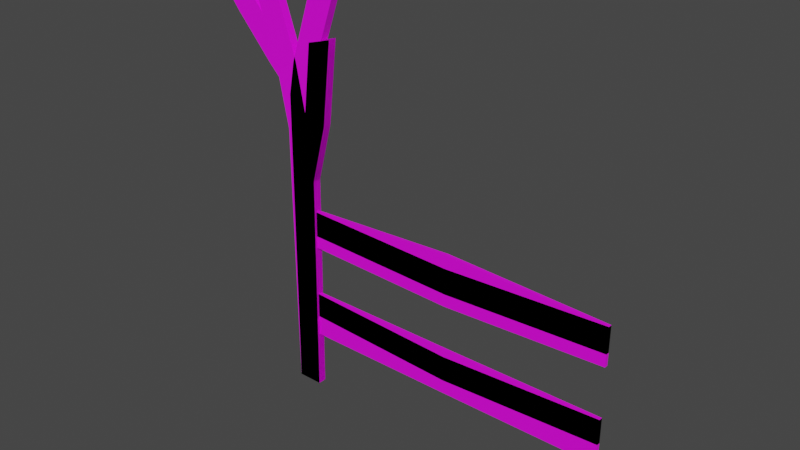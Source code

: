 # Source: Fences.blend  (saved by Blender 3.4.6; exported with 4.5.12 LTS)
import bpy
from mathutils import Matrix  # noqa: F401  (used for matrix-valued properties, if any)

bpy.ops.wm.read_factory_settings(use_empty=True)
scene = bpy.context.scene
scene.name = 'Scene'

# ---- collections
col_collection = bpy.data.collections.new('Collection'); scene.collection.children.link(col_collection)

# ---- images (referenced by path relative to the original .blend; pixels are not part of the script)
import os
ASSET_DIR = os.environ.get("B2B_ASSET_DIR", "")  # directory of the original .blend (textures are referenced by path, not embedded)
HERE = os.path.dirname(os.path.abspath(__file__))  # packed textures are extracted next to this script under _unpacked/

def load_image(name, relpath, width, height, colorspace="sRGB"):
    """Load a texture the original file referenced (path relative to the .blend, or extracted next to this script)."""
    p = next((c for c in (os.path.join(HERE, relpath), os.path.join(ASSET_DIR, relpath)) if relpath and os.path.exists(c)), "")
    if p:
        img = bpy.data.images.load(p, check_existing=True)
        img.name = name
    else:  # same state as the original file: an image datablock whose file is absent (Cycles renders it pink)
        img = bpy.data.images.new(name, width, height)
        img.source = "FILE"
        img.filepath = "//" + (relpath or name)
    img.colorspace_settings.name = colorspace
    return img
img_fencetex = load_image('FenceTex', '', 1024, 1024, 'sRGB')

# ---- materials (node trees are filled in below, after node groups)
mat_fence = bpy.data.materials.new('Fence')
mat_fence.use_transparent_shadow = False

# ---- material node trees
mat_fence.use_nodes = True; mat_fence.node_tree.nodes.clear()
_N = mat_fence.node_tree.nodes; _L = mat_fence.node_tree.links
n0 = _N.new('ShaderNodeBsdfPrincipled'); n0.name = 'Principled BSDF'; n0.location = (10, 300)
n0.distribution = 'GGX'
n0.subsurface_method = 'RANDOM_WALK_SKIN'
n0.inputs[3].default_value = 1.45
n0.inputs[27].default_value = (0.0, 0.0, 0.0, 1.0)
n0.inputs[28].default_value = 1.0
n1 = _N.new('ShaderNodeOutputMaterial'); n1.name = 'Material Output'; n1.location = (300, 300)
n2 = _N.new('ShaderNodeTexImage'); n2.name = 'Image Texture'; n2.location = (-418, 181)
n2.image = img_fencetex
_L.new(n0.outputs[0], n1.inputs[0])
_L.new(n2.outputs[0], n0.inputs[0])
n1.is_active_output = True

# ---- world
world_world = bpy.data.worlds.new('World'); scene.world = world_world
world_world.use_nodes = True; world_world.node_tree.nodes.clear()
_N = world_world.node_tree.nodes; _L = world_world.node_tree.links
n0 = _N.new('ShaderNodeOutputWorld'); n0.name = 'World Output'; n0.location = (300, 300)
n1 = _N.new('ShaderNodeBackground'); n1.name = 'Background'; n1.location = (10, 300)
n1.inputs[0].default_value = (0.05088, 0.05088, 0.05088, 1.0)
_L.new(n1.outputs[0], n0.inputs[0])
n0.is_active_output = True
world_world.color = (0.05088, 0.05088, 0.05088)
world_world.use_sun_shadow = False
world_world.sun_shadow_jitter_overblur = 0.0

# ---- meshes
me_cube_001 = bpy.data.meshes.new('Cube.001')
me_cube_001.from_pydata([(-0.04669, -0.01556, 0.0), (-0.04669, 0.01556, 0.0), (0.04669, -0.01556, 0.0), (0.04669, 0.01556, 0.0), (0.09354, -0.01556, 1.561), (0.09354, 0.01556, 1.561), (0.1769, -0.01556, 1.519), (0.1769, 0.01556, 1.519), (0.02499, 0.006598, 0.7125), (1.207, 0.006598, 0.7125), (-0.03681, -0.01556, 1.123), (-0.01439, -0.01556, 1.241), (1.207, 0.006598, 0.618), (0.02499, 0.006598, 0.618), (-0.01439, 0.01556, 1.241), (-0.03681, 0.01556, 1.123), (1.207, -0.006599, 0.7125), (0.02499, -0.006599, 0.7125), (0.08058, -0.01556, 1.241), (0.05706, -0.01556, 1.123), (1.207, -0.006599, 0.618), (0.02499, -0.006599, 0.618), (0.08058, 0.01556, 1.241), (0.05706, 0.01556, 1.123), (-0.3576, -0.01264, 1.486), (-0.2688, -0.01264, 1.528), (-0.2688, 0.01264, 1.528), (-0.3576, 0.01264, 1.486), (-0.2619, -0.01209, 1.363), (-0.1315, -0.01335, 1.217), (-0.2039, -0.01216, 1.438), (-0.07245, -0.01386, 1.293), (-0.07245, 0.01386, 1.293), (-0.2039, 0.01216, 1.438), (-0.1315, 0.01335, 1.217), (-0.2619, 0.01209, 1.363), (0.6161, -0.006599, 0.7385), (0.6161, -0.006599, 0.644), (0.6161, 0.006598, 0.7385), (0.6161, 0.006598, 0.644), (0.02499, 0.006598, 0.3848), (1.207, 0.006598, 0.3848), (1.207, 0.006598, 0.2904), (0.02499, 0.006598, 0.2904), (1.207, -0.006599, 0.3848), (0.02499, -0.006599, 0.3848), (1.207, -0.006599, 0.2904), (0.02499, -0.006599, 0.2904), (0.6161, -0.006599, 0.3562), (0.6161, -0.006599, 0.2618), (0.6161, 0.006598, 0.3562), (0.6161, 0.006598, 0.2618)], [], [(10, 15, 1, 0), (18, 22, 7, 6), (15, 23, 3, 1), (1, 3, 2, 0), (2, 19, 10, 0), (7, 5, 4, 6), (23, 19, 2, 3), (22, 14, 5, 7), (11, 18, 6, 4), (20, 16, 36, 37), (39, 12, 20, 37), (9, 38, 36, 16), (14, 22, 23, 15), (37, 36, 17, 21), (13, 8, 38, 39), (22, 18, 19, 23), (12, 9, 16, 20), (38, 8, 17, 36), (18, 11, 10, 19), (21, 17, 8, 13), (39, 38, 9, 12), (14, 15, 34, 32), (33, 35, 27, 26), (10, 11, 31, 29), (35, 28, 24, 27), (25, 26, 27, 24), (11, 14, 32, 31), (30, 33, 26, 25), (15, 10, 29, 34), (33, 30, 31, 32), (29, 31, 30, 28), (32, 34, 35, 33), (34, 29, 28, 35), (28, 30, 25, 24), (14, 11, 4, 5), (13, 39, 37, 21), (46, 44, 48, 49), (51, 42, 46, 49), (41, 50, 48, 44), (49, 48, 45, 47), (43, 40, 50, 51), (42, 41, 44, 46), (50, 40, 45, 48), (47, 45, 40, 43), (51, 50, 41, 42), (43, 51, 49, 47)])
_uv = me_cube_001.uv_layers.new(name='UVMap')
_uv.uv.foreach_set('vector', [0.1352, 0.29, 0.1543, 0.29, 0.1543, 0.9807, 0.1352, 0.9807, 0.07739, 0.2062, 0.05801, 0.2063, 0.05843, 0.02605, 0.07699, 0.02606, 0.0001245, 0.2901, 0.05791, 0.2839, 0.05902, 0.9802, 0.001564, 0.9809, 0.135, 0.9999, 0.07756, 0.9994, 0.07773, 0.9802, 0.1352, 0.9807, 0.07773, 0.9802, 0.07738, 0.2838, 0.1352, 0.29, 0.1352, 0.9807, 0.07438, 0.007948, 0.1287, 0.000124, 0.1313, 0.01823, 0.07699, 0.02606, 0.05791, 0.2839, 0.07738, 0.2838, 0.07773, 0.9802, 0.05902, 0.9802, 0.05801, 0.2063, 0.002152, 0.2198, 0.004075, 0.01821, 0.05843, 0.02605, 0.1332, 0.2197, 0.07739, 0.2062, 0.07699, 0.02606, 0.1313, 0.01823, 0.2223, 0.008116, 0.2795, 0.01073, 0.2795, 0.3735, 0.2211, 0.3733, 0.213, 0.3733, 0.2143, 0.00809, 0.2223, 0.008116, 0.2211, 0.3733, 0.2876, 0.01073, 0.2876, 0.3735, 0.2795, 0.3735, 0.2795, 0.01073, 0.002152, 0.2198, 0.05801, 0.2063, 0.05791, 0.2839, 0.0001245, 0.2901, 0.2211, 0.3733, 0.2795, 0.3735, 0.2776, 0.7362, 0.2204, 0.7385, 0.2124, 0.7385, 0.1552, 0.736, 0.1546, 0.3732, 0.213, 0.3733, 0.05801, 0.2063, 0.07739, 0.2062, 0.07738, 0.2838, 0.05791, 0.2839, 0.2227, 0.0001245, 0.2798, 0.00274, 0.2795, 0.01073, 0.2223, 0.008116, 0.2876, 0.3735, 0.2858, 0.7363, 0.2776, 0.7362, 0.2795, 0.3735, 0.07739, 0.2062, 0.1332, 0.2197, 0.1352, 0.29, 0.07738, 0.2838, 0.2204, 0.7385, 0.2776, 0.7362, 0.2779, 0.7442, 0.2207, 0.7465, 0.213, 0.3733, 0.1546, 0.3732, 0.1571, 0.01032, 0.2143, 0.00809, 0.4204, 0.04721, 0.4794, 0.001001, 0.4846, 0.08245, 0.4269, 0.09497, 0.4337, 0.2152, 0.4897, 0.2011, 0.4911, 0.2956, 0.4322, 0.2831, 0.4986, 0.0001245, 0.5615, 0.04074, 0.5601, 0.08899, 0.5009, 0.0818, 0.4897, 0.2011, 0.5044, 0.2007, 0.5066, 0.2953, 0.4911, 0.2956, 0.5647, 0.2808, 0.5684, 0.2958, 0.5104, 0.3103, 0.5066, 0.2953, 0.5615, 0.04074, 0.5803, 0.04163, 0.5772, 0.08932, 0.5601, 0.08899, 0.5614, 0.212, 0.5766, 0.2115, 0.5803, 0.2801, 0.5647, 0.2808, 0.4794, 0.001001, 0.4986, 0.0001245, 0.5009, 0.0818, 0.4846, 0.08245, 0.5766, 0.2115, 0.5614, 0.212, 0.5601, 0.08899, 0.5772, 0.08932, 0.5009, 0.0818, 0.5601, 0.08899, 0.5614, 0.212, 0.5044, 0.2007, 0.4269, 0.09497, 0.4846, 0.08245, 0.4897, 0.2011, 0.4337, 0.2152, 0.4846, 0.08245, 0.5009, 0.0818, 0.5044, 0.2007, 0.4897, 0.2011, 0.5044, 0.2007, 0.5614, 0.212, 0.5647, 0.2808, 0.5066, 0.2953, 0.1518, 0.2195, 0.1332, 0.2197, 0.1313, 0.01823, 0.1499, 0.01806, 0.2124, 0.7385, 0.213, 0.3733, 0.2211, 0.3733, 0.2204, 0.7385, 0.3538, 0.7351, 0.2964, 0.7379, 0.296, 0.373, 0.3539, 0.373, 0.362, 0.373, 0.362, 0.7351, 0.3538, 0.7351, 0.3539, 0.373, 0.2883, 0.7379, 0.2878, 0.373, 0.296, 0.373, 0.2964, 0.7379, 0.3539, 0.373, 0.296, 0.373, 0.2964, 0.008143, 0.3538, 0.01092, 0.362, 0.01092, 0.4201, 0.008143, 0.4199, 0.373, 0.362, 0.373, 0.3541, 0.7431, 0.2968, 0.7459, 0.2964, 0.7379, 0.3538, 0.7351, 0.2878, 0.373, 0.2884, 0.008132, 0.2964, 0.008143, 0.296, 0.373, 0.3538, 0.01092, 0.2964, 0.008143, 0.2968, 0.0001245, 0.3541, 0.002905, 0.362, 0.373, 0.4199, 0.373, 0.4201, 0.7379, 0.362, 0.7351, 0.362, 0.01092, 0.362, 0.373, 0.3539, 0.373, 0.3538, 0.01092])
me_cube_001.materials.append(mat_fence)
me_cube_001.update()
me_cube_002 = bpy.data.meshes.new('Cube.002')
me_cube_002.from_pydata([(-0.04669, -0.01556, 0.0), (-0.04669, 0.01556, 0.0), (0.04669, -0.01556, 0.0), (0.04669, 0.01556, 0.0), (-0.1842, -0.01556, 1.486), (-0.1842, 0.01556, 1.486), (-0.09453, -0.01556, 1.512), (-0.09453, 0.01556, 1.512), (0.02499, 0.006598, 0.7125), (1.207, 0.006598, 0.7125), (-0.04929, -0.01556, 0.9977), (-0.09334, -0.01556, 1.215), (1.207, 0.006598, 0.618), (0.02499, 0.006598, 0.618), (-0.09334, 0.01556, 1.215), (-0.04929, 0.01556, 0.9977), (1.207, -0.006599, 0.7125), (0.02499, -0.006599, 0.7125), (-0.002725, -0.01556, 1.243), (0.04457, -0.01556, 0.9977), (1.207, -0.006599, 0.618), (0.02499, -0.006599, 0.618), (-0.002725, 0.01556, 1.243), (0.04457, 0.01556, 0.9977), (0.6161, -0.006599, 0.689), (0.6161, -0.006599, 0.5946), (0.6161, 0.006598, 0.689), (0.6161, 0.006598, 0.5946), (0.02499, 0.006598, 0.3848), (1.207, 0.006598, 0.3848), (1.207, 0.006598, 0.2904), (0.02499, 0.006598, 0.2904), (1.207, -0.006599, 0.3848), (0.02499, -0.006599, 0.3848), (1.207, -0.006599, 0.2904), (0.02499, -0.006599, 0.2904), (0.6161, -0.006599, 0.3832), (0.6161, -0.006599, 0.2887), (0.6161, 0.006598, 0.3832), (0.6161, 0.006598, 0.2887)], [], [(10, 15, 1, 0), (18, 22, 7, 6), (15, 23, 3, 1), (1, 3, 2, 0), (2, 19, 10, 0), (7, 5, 4, 6), (23, 19, 2, 3), (22, 14, 5, 7), (11, 18, 6, 4), (20, 16, 24, 25), (27, 12, 20, 25), (9, 26, 24, 16), (14, 22, 23, 15), (25, 24, 17, 21), (13, 8, 26, 27), (22, 18, 19, 23), (12, 9, 16, 20), (26, 8, 17, 24), (18, 11, 10, 19), (21, 17, 8, 13), (27, 26, 9, 12), (11, 14, 15, 10), (14, 11, 4, 5), (13, 27, 25, 21), (34, 32, 36, 37), (39, 30, 34, 37), (29, 38, 36, 32), (37, 36, 33, 35), (31, 28, 38, 39), (30, 29, 32, 34), (38, 28, 33, 36), (35, 33, 28, 31), (39, 38, 29, 30), (31, 39, 37, 35)])
_uv = me_cube_002.uv_layers.new(name='UVMap')
_uv.uv.foreach_set('vector', [0.1428, 0.3426, 0.1627, 0.3425, 0.1627, 0.9795, 0.1429, 0.9795, 0.08402, 0.1969, 0.06475, 0.1967, 0.06517, 0.02142, 0.0849, 0.02151, 0.00492, 0.3419, 0.06411, 0.3486, 0.06133, 0.9794, 0.0001051, 0.9789, 0.1429, 0.9999, 0.08165, 0.9999, 0.08165, 0.9795, 0.1429, 0.9795, 0.08165, 0.9795, 0.08354, 0.3488, 0.1428, 0.3426, 0.1429, 0.9795, 0.0842, 0.002227, 0.1421, 0.0001049, 0.1428, 0.01939, 0.0849, 0.02151, 0.06411, 0.3486, 0.08354, 0.3488, 0.08165, 0.9795, 0.06133, 0.9794, 0.06475, 0.1967, 0.005725, 0.1991, 0.006419, 0.01876, 0.06517, 0.02142, 0.1425, 0.1997, 0.08402, 0.1969, 0.0849, 0.02151, 0.1428, 0.01939, 0.2311, 0.7593, 0.1717, 0.7617, 0.1714, 0.385, 0.2313, 0.385, 0.2396, 0.385, 0.2396, 0.7593, 0.2311, 0.7593, 0.2313, 0.385, 0.1633, 0.7617, 0.163, 0.385, 0.1714, 0.385, 0.1717, 0.7617, 0.005725, 0.1991, 0.06475, 0.1967, 0.06411, 0.3486, 0.00492, 0.3419, 0.2313, 0.385, 0.1714, 0.385, 0.1717, 0.008408, 0.2311, 0.01077, 0.2396, 0.01077, 0.2997, 0.008415, 0.2995, 0.385, 0.2396, 0.385, 0.06475, 0.1967, 0.08402, 0.1969, 0.08354, 0.3488, 0.06411, 0.3486, 0.2315, 0.7676, 0.1721, 0.77, 0.1717, 0.7617, 0.2311, 0.7593, 0.163, 0.385, 0.1634, 0.008399, 0.1717, 0.008408, 0.1714, 0.385, 0.08402, 0.1969, 0.1425, 0.1997, 0.1428, 0.3426, 0.08354, 0.3488, 0.2311, 0.01077, 0.1717, 0.008408, 0.1721, 0.0001051, 0.2315, 0.002463, 0.2396, 0.385, 0.2995, 0.385, 0.2997, 0.7617, 0.2396, 0.7593, 0.1425, 0.1997, 0.162, 0.1997, 0.1627, 0.3425, 0.1428, 0.3426, 0.162, 0.1997, 0.1425, 0.1997, 0.1428, 0.01939, 0.162, 0.01941, 0.2396, 0.01077, 0.2396, 0.385, 0.2313, 0.385, 0.2311, 0.01077, 0.3682, 0.7585, 0.3083, 0.7587, 0.3083, 0.3836, 0.3682, 0.3836, 0.3765, 0.3836, 0.3765, 0.7585, 0.3682, 0.7585, 0.3682, 0.3836, 0.2999, 0.7587, 0.2999, 0.3836, 0.3083, 0.3836, 0.3083, 0.7587, 0.3682, 0.3836, 0.3083, 0.3836, 0.3083, 0.008472, 0.3682, 0.008639, 0.3765, 0.008639, 0.4365, 0.008475, 0.4364, 0.3836, 0.3765, 0.3836, 0.3682, 0.7669, 0.3083, 0.767, 0.3083, 0.7587, 0.3682, 0.7585, 0.2999, 0.3836, 0.2999, 0.008472, 0.3083, 0.008472, 0.3083, 0.3836, 0.3682, 0.008639, 0.3083, 0.008472, 0.3083, 0.0001051, 0.3682, 0.0002719, 0.3765, 0.3836, 0.4364, 0.3836, 0.4365, 0.7586, 0.3765, 0.7585, 0.3765, 0.008639, 0.3765, 0.3836, 0.3682, 0.3836, 0.3682, 0.008639])
me_cube_002.materials.append(mat_fence)
me_cube_002.update()
me_cube_003 = bpy.data.meshes.new('Cube.003')
me_cube_003.from_pydata([(-0.04669, -0.01556, 0.0), (-0.04669, 0.01556, 0.0), (0.04669, -0.01556, 0.0), (0.04669, 0.01556, 0.0), (0.05842, -0.01556, 1.32), (0.05842, 0.01556, 1.32), (0.1481, -0.01556, 1.346), (0.1481, 0.01556, 1.346), (0.02499, 0.006598, 0.6675), (1.207, 0.006598, 0.6675), (-0.03581, -0.01556, 0.8315), (0.02348, -0.01556, 1.017), (1.207, 0.006598, 0.5731), (0.02499, 0.006598, 0.5731), (0.02348, 0.01556, 1.017), (-0.03581, 0.01556, 0.8315), (1.207, -0.006599, 0.6675), (0.02499, -0.006599, 0.6675), (0.1141, -0.01556, 1.045), (0.05805, -0.01556, 0.8315), (1.207, -0.006599, 0.5731), (0.02499, -0.006599, 0.5731), (0.1141, 0.01556, 1.045), (0.05805, 0.01556, 0.8315), (0.6161, -0.006599, 0.6441), (0.6161, -0.006599, 0.5497), (0.6161, 0.006598, 0.6441), (0.6161, 0.006598, 0.5497), (0.02499, 0.006598, 0.3084), (1.207, 0.006598, 0.3084), (1.207, 0.006598, 0.214), (0.02499, 0.006598, 0.214), (1.207, -0.006599, 0.3084), (0.02499, -0.006599, 0.3084), (1.207, -0.006599, 0.214), (0.02499, -0.006599, 0.214), (0.6161, -0.006599, 0.3068), (0.6161, -0.006599, 0.2124), (0.6161, 0.006598, 0.3068), (0.6161, 0.006598, 0.2124)], [], [(10, 15, 1, 0), (18, 22, 7, 6), (15, 23, 3, 1), (1, 3, 2, 0), (2, 19, 10, 0), (7, 5, 4, 6), (23, 19, 2, 3), (22, 14, 5, 7), (11, 18, 6, 4), (20, 16, 24, 25), (27, 12, 20, 25), (9, 26, 24, 16), (14, 22, 23, 15), (25, 24, 17, 21), (13, 8, 26, 27), (22, 18, 19, 23), (12, 9, 16, 20), (26, 8, 17, 24), (18, 11, 10, 19), (21, 17, 8, 13), (27, 26, 9, 12), (11, 14, 15, 10), (14, 11, 4, 5), (13, 27, 25, 21), (34, 32, 36, 37), (39, 30, 34, 37), (29, 38, 36, 32), (37, 36, 33, 35), (31, 28, 38, 39), (30, 29, 32, 34), (38, 28, 33, 36), (35, 33, 28, 31), (39, 38, 29, 30), (31, 39, 37, 35)])
_uv = me_cube_003.uv_layers.new(name='UVMap')
_uv.uv.foreach_set('vector', [0.09121, 0.591, 0.07021, 0.5909, 0.06771, 0.02274, 0.0901, 0.02266, 0.1545, 0.762, 0.177, 0.7618, 0.1786, 0.9787, 0.1563, 0.9789, 0.07021, 0.5909, 0.007361, 0.6017, 0.0001142, 0.02427, 0.06771, 0.02274, 0.09038, 0.0001142, 0.158, 0.0009322, 0.1578, 0.02347, 0.0901, 0.02266, 0.1578, 0.02347, 0.1541, 0.6015, 0.09121, 0.591, 0.0901, 0.02266, 0.1476, 0.9999, 0.08463, 0.974, 0.09326, 0.953, 0.1563, 0.9789, 0.1764, 0.6015, 0.1541, 0.6015, 0.1578, 0.02347, 0.1786, 0.02356, 0.00762, 0.7638, 0.06967, 0.7295, 0.07126, 0.9531, 0.01011, 0.9794, 0.09309, 0.7292, 0.1545, 0.762, 0.1563, 0.9789, 0.09326, 0.953, 0.2546, 0.8433, 0.1886, 0.8459, 0.1882, 0.4276, 0.2547, 0.4276, 0.2639, 0.4276, 0.2639, 0.8433, 0.2546, 0.8433, 0.2547, 0.4276, 0.1792, 0.846, 0.1788, 0.4276, 0.1882, 0.4276, 0.1886, 0.8459, 0.06967, 0.7295, 0.00762, 0.7638, 0.007361, 0.6017, 0.07021, 0.5909, 0.2547, 0.4276, 0.1882, 0.4276, 0.1886, 0.009336, 0.2546, 0.01196, 0.2639, 0.01195, 0.3307, 0.009344, 0.3305, 0.4276, 0.2639, 0.4276, 0.177, 0.7618, 0.1545, 0.762, 0.1541, 0.6015, 0.1764, 0.6015, 0.2549, 0.8525, 0.1889, 0.8552, 0.1886, 0.8459, 0.2546, 0.8433, 0.1788, 0.4276, 0.1793, 0.009325, 0.1886, 0.009336, 0.1882, 0.4276, 0.1545, 0.762, 0.09309, 0.7292, 0.09121, 0.591, 0.1541, 0.6015, 0.2546, 0.01196, 0.1886, 0.009336, 0.1889, 0.0001142, 0.2549, 0.002733, 0.2639, 0.4276, 0.3305, 0.4276, 0.3307, 0.8459, 0.2639, 0.8433, 0.09309, 0.7292, 0.06967, 0.7295, 0.07021, 0.5909, 0.09121, 0.591, 0.06967, 0.7295, 0.09309, 0.7292, 0.09326, 0.953, 0.07126, 0.9531, 0.2639, 0.01195, 0.2639, 0.4276, 0.2547, 0.4276, 0.2546, 0.01196, 0.4067, 0.8424, 0.3402, 0.8426, 0.3402, 0.426, 0.4067, 0.426, 0.416, 0.426, 0.416, 0.8424, 0.4067, 0.8424, 0.4067, 0.426, 0.3309, 0.8426, 0.3309, 0.426, 0.3402, 0.426, 0.3402, 0.8426, 0.4067, 0.426, 0.3402, 0.426, 0.3402, 0.009407, 0.4067, 0.009592, 0.416, 0.009592, 0.4826, 0.00941, 0.4825, 0.426, 0.416, 0.426, 0.4067, 0.8517, 0.3402, 0.8519, 0.3402, 0.8426, 0.4067, 0.8424, 0.3309, 0.426, 0.3309, 0.009406, 0.3402, 0.009407, 0.3402, 0.426, 0.4067, 0.009592, 0.3402, 0.009407, 0.3402, 0.0001142, 0.4067, 0.0002995, 0.416, 0.426, 0.4825, 0.426, 0.4826, 0.8426, 0.416, 0.8424, 0.416, 0.009592, 0.416, 0.426, 0.4067, 0.426, 0.4067, 0.009592])
me_cube_003.materials.append(mat_fence)
me_cube_003.update()
me_cube_004 = bpy.data.meshes.new('Cube.004')
me_cube_004.from_pydata([(-0.04669, -0.01556, 0.0), (-0.04669, 0.01556, 0.0), (0.04669, -0.01556, 0.0), (0.04669, 0.01556, 0.0), (0.05842, -0.01556, 1.32), (0.05842, 0.01556, 1.32), (0.1481, -0.01556, 1.346), (0.1481, 0.01556, 1.346), (-0.03581, -0.01556, 0.8315), (0.02348, -0.01556, 1.017), (0.02348, 0.01556, 1.017), (-0.03581, 0.01556, 0.8315), (0.1141, -0.01556, 1.045), (0.05805, -0.01556, 0.8315), (0.1141, 0.01556, 1.045), (0.05805, 0.01556, 0.8315)], [], [(8, 11, 1, 0), (12, 14, 7, 6), (11, 15, 3, 1), (1, 3, 2, 0), (2, 13, 8, 0), (7, 5, 4, 6), (15, 13, 2, 3), (14, 10, 5, 7), (9, 12, 6, 4), (10, 14, 15, 11), (14, 12, 13, 15), (12, 9, 8, 13), (9, 10, 11, 8), (10, 9, 4, 5)])
_uv = me_cube_004.uv_layers.new(name='UVMap')
_uv.uv.foreach_set('vector', [0.09121, 0.591, 0.07021, 0.5909, 0.06771, 0.02274, 0.0901, 0.02266, 0.1545, 0.762, 0.177, 0.7618, 0.1786, 0.9787, 0.1563, 0.9789, 0.07021, 0.5909, 0.007361, 0.6017, 0.0001142, 0.02427, 0.06771, 0.02274, 0.09038, 0.0001142, 0.158, 0.0009322, 0.1578, 0.02347, 0.0901, 0.02266, 0.1578, 0.02347, 0.1541, 0.6015, 0.09121, 0.591, 0.0901, 0.02266, 0.1476, 0.9999, 0.08463, 0.974, 0.09326, 0.953, 0.1563, 0.9789, 0.1764, 0.6015, 0.1541, 0.6015, 0.1578, 0.02347, 0.1786, 0.02356, 0.00762, 0.7638, 0.06967, 0.7295, 0.07126, 0.9531, 0.01011, 0.9794, 0.09309, 0.7292, 0.1545, 0.762, 0.1563, 0.9789, 0.09326, 0.953, 0.06967, 0.7295, 0.00762, 0.7638, 0.007361, 0.6017, 0.07021, 0.5909, 0.177, 0.7618, 0.1545, 0.762, 0.1541, 0.6015, 0.1764, 0.6015, 0.1545, 0.762, 0.09309, 0.7292, 0.09121, 0.591, 0.1541, 0.6015, 0.09309, 0.7292, 0.06967, 0.7295, 0.07021, 0.5909, 0.09121, 0.591, 0.06967, 0.7295, 0.09309, 0.7292, 0.09326, 0.953, 0.07126, 0.9531])
me_cube_004.materials.append(mat_fence)
me_cube_004.update()

# ---- objects
ob_fence_001 = bpy.data.objects.new('Fence.001', me_cube_001)
ob_fence = bpy.data.objects.new('Fence', me_cube_002)
ob_fence_002 = bpy.data.objects.new('Fence.002', me_cube_003)
ob_fenceend = bpy.data.objects.new('FenceEnd', me_cube_004)

# ---- transforms, parenting, visibility, modifiers, constraints
ob_fence_001.location = (0.0, 0.0, 0.0)
ob_fence_001.scale = (1.338, 1.338, 1.338)
ob_fence.location = (0.0, 0.0, 0.0)
ob_fence.scale = (1.338, 1.338, 1.338)
ob_fence_002.location = (0.0, 0.0, 0.0)
ob_fence_002.scale = (1.338, 1.338, 1.338)
ob_fenceend.location = (0.0, 0.0, 0.0)
ob_fenceend.scale = (1.338, 1.338, 1.338)

# ---- collection membership
col_collection.objects.link(ob_fence_001)
col_collection.objects.link(ob_fence)
col_collection.objects.link(ob_fence_002)
col_collection.objects.link(ob_fenceend)

# ---- scene / render settings (as saved in the file)
scene.frame_start = 1; scene.frame_end = 250; scene.frame_set(1)
scene.render.engine = 'BLENDER_EEVEE_NEXT'
scene.cycles.sampling_pattern = 'TABULATED_SOBOL'
scene.cycles.use_light_tree = False
scene.view_settings.view_transform = 'Filmic'
bpy.context.view_layer.update()

# ---- added for rendering (the .blend has no active camera and no usable light): camera, sun
cam_auto = bpy.data.cameras.new('AutoCamera')
cam_auto.lens = 50.0
cam_auto.sensor_width = 36.0
cam_auto.clip_end = 1000.0
ob_auto_camera = bpy.data.objects.new('AutoCamera', cam_auto)
scene.collection.objects.link(ob_auto_camera)
ob_auto_camera.location = (3.30518, -3.28404, 3.2336)
ob_auto_camera.rotation_euler = (1.09748, -7.21219e-08, 0.694738)
scene.camera = ob_auto_camera
light_auto_sun = bpy.data.lights.new('AutoSun', 'SUN')
light_auto_sun.energy = 3.0
light_auto_sun.angle = 0.0523599
ob_auto_sun = bpy.data.objects.new('AutoSun', light_auto_sun)
scene.collection.objects.link(ob_auto_sun)
ob_auto_sun.rotation_euler = (0.872665, 0.174533, 0.523599)
bpy.context.view_layer.update()
